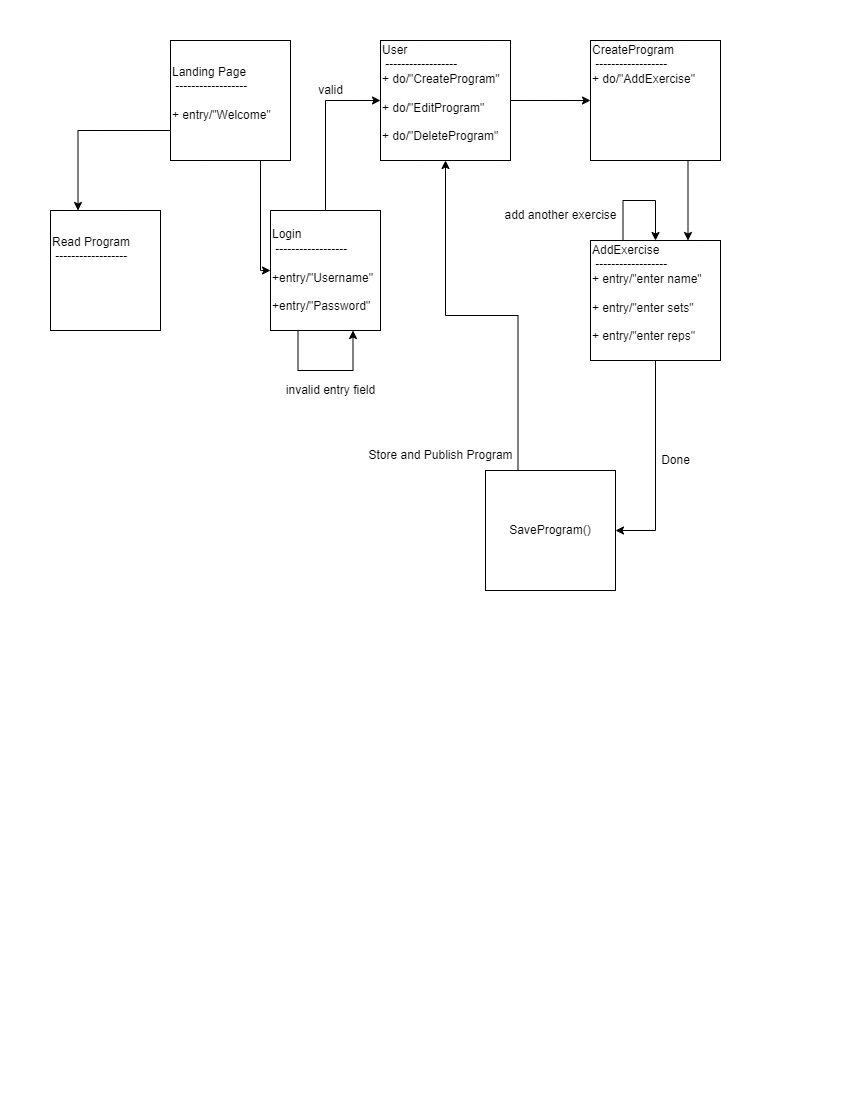

The diagram above was exported from draw.io. Its source (the exported page's mxGraphModel, read from the mxfile embedded in the PNG):
<mxGraphModel dx="1434" dy="768" grid="1" gridSize="10" guides="1" tooltips="1" connect="1" arrows="1" fold="1" page="1" pageScale="1" pageWidth="850" pageHeight="1100" math="0" shadow="0">
  <root>
    <mxCell id="0" />
    <mxCell id="1" parent="0" />
    <mxCell id="_tF8wD0ud76K5K6tAd5h-7" style="edgeStyle=orthogonalEdgeStyle;rounded=0;orthogonalLoop=1;jettySize=auto;html=1;exitX=0.75;exitY=1;exitDx=0;exitDy=0;entryX=0;entryY=0.5;entryDx=0;entryDy=0;" edge="1" parent="1" source="_tF8wD0ud76K5K6tAd5h-1" target="_tF8wD0ud76K5K6tAd5h-2">
      <mxGeometry relative="1" as="geometry">
        <Array as="points">
          <mxPoint x="260" y="270" />
        </Array>
      </mxGeometry>
    </mxCell>
    <mxCell id="_tF8wD0ud76K5K6tAd5h-10" style="edgeStyle=orthogonalEdgeStyle;rounded=0;orthogonalLoop=1;jettySize=auto;html=1;exitX=0;exitY=0.75;exitDx=0;exitDy=0;entryX=0.25;entryY=0;entryDx=0;entryDy=0;" edge="1" parent="1" source="_tF8wD0ud76K5K6tAd5h-1" target="_tF8wD0ud76K5K6tAd5h-9">
      <mxGeometry relative="1" as="geometry" />
    </mxCell>
    <mxCell id="_tF8wD0ud76K5K6tAd5h-1" value="Landing Page&lt;br&gt;&amp;nbsp;------------------&lt;br&gt;&lt;br&gt;+ entry/&quot;Welcome&quot;&lt;br&gt;&lt;br&gt;" style="whiteSpace=wrap;html=1;align=left;" vertex="1" parent="1">
      <mxGeometry x="170" y="40" width="120" height="120" as="geometry" />
    </mxCell>
    <mxCell id="_tF8wD0ud76K5K6tAd5h-13" style="edgeStyle=orthogonalEdgeStyle;rounded=0;orthogonalLoop=1;jettySize=auto;html=1;exitX=0.5;exitY=0;exitDx=0;exitDy=0;entryX=0;entryY=0.5;entryDx=0;entryDy=0;" edge="1" parent="1" source="_tF8wD0ud76K5K6tAd5h-2" target="_tF8wD0ud76K5K6tAd5h-12">
      <mxGeometry relative="1" as="geometry" />
    </mxCell>
    <mxCell id="_tF8wD0ud76K5K6tAd5h-2" value="Login&lt;br&gt;&amp;nbsp;------------------&lt;br&gt;&lt;br&gt;+entry/&quot;Username&quot;&lt;br&gt;&lt;br&gt;&lt;div style=&quot;&quot;&gt;&lt;span style=&quot;background-color: initial;&quot;&gt;+entry/&quot;Password&quot;&lt;/span&gt;&lt;/div&gt;" style="whiteSpace=wrap;html=1;align=left;" vertex="1" parent="1">
      <mxGeometry x="270" y="210" width="110" height="120" as="geometry" />
    </mxCell>
    <mxCell id="_tF8wD0ud76K5K6tAd5h-3" style="edgeStyle=orthogonalEdgeStyle;rounded=0;orthogonalLoop=1;jettySize=auto;html=1;exitX=0.25;exitY=1;exitDx=0;exitDy=0;entryX=0.75;entryY=1;entryDx=0;entryDy=0;" edge="1" parent="1" source="_tF8wD0ud76K5K6tAd5h-2" target="_tF8wD0ud76K5K6tAd5h-2">
      <mxGeometry relative="1" as="geometry">
        <Array as="points">
          <mxPoint x="298" y="370" />
          <mxPoint x="353" y="370" />
        </Array>
      </mxGeometry>
    </mxCell>
    <mxCell id="_tF8wD0ud76K5K6tAd5h-4" value="invalid entry field" style="text;html=1;align=center;verticalAlign=middle;resizable=0;points=[];autosize=1;strokeColor=none;fillColor=none;" vertex="1" parent="1">
      <mxGeometry x="275" y="375" width="110" height="30" as="geometry" />
    </mxCell>
    <mxCell id="_tF8wD0ud76K5K6tAd5h-9" value="Read Program&lt;br&gt;&amp;nbsp;------------------&lt;br&gt;&lt;br&gt;&lt;br&gt;&lt;br&gt;" style="whiteSpace=wrap;html=1;align=left;" vertex="1" parent="1">
      <mxGeometry x="50" y="210" width="110" height="120" as="geometry" />
    </mxCell>
    <mxCell id="_tF8wD0ud76K5K6tAd5h-17" style="edgeStyle=orthogonalEdgeStyle;rounded=0;orthogonalLoop=1;jettySize=auto;html=1;exitX=1;exitY=0.5;exitDx=0;exitDy=0;entryX=0;entryY=0.5;entryDx=0;entryDy=0;" edge="1" parent="1" source="_tF8wD0ud76K5K6tAd5h-12" target="_tF8wD0ud76K5K6tAd5h-16">
      <mxGeometry relative="1" as="geometry" />
    </mxCell>
    <mxCell id="_tF8wD0ud76K5K6tAd5h-12" value="User&lt;br&gt;&amp;nbsp;------------------&lt;br&gt;&lt;div style=&quot;&quot;&gt;&lt;span style=&quot;background-color: initial;&quot;&gt;+ do/&quot;CreateProgram&quot;&lt;br&gt;&lt;br&gt;&lt;/span&gt;&lt;/div&gt;&lt;div style=&quot;&quot;&gt;+ do/&quot;EditProgram&quot;&lt;br&gt;&lt;br&gt;&lt;/div&gt;&lt;div style=&quot;&quot;&gt;+ do/&quot;DeleteProgram&quot;&lt;span style=&quot;background-color: initial;&quot;&gt;&lt;br&gt;&lt;br&gt;&lt;/span&gt;&lt;/div&gt;" style="whiteSpace=wrap;html=1;align=left;" vertex="1" parent="1">
      <mxGeometry x="380" y="40" width="130" height="120" as="geometry" />
    </mxCell>
    <mxCell id="_tF8wD0ud76K5K6tAd5h-14" value="valid" style="text;html=1;align=center;verticalAlign=middle;resizable=0;points=[];autosize=1;strokeColor=none;fillColor=none;" vertex="1" parent="1">
      <mxGeometry x="305" y="75" width="50" height="30" as="geometry" />
    </mxCell>
    <mxCell id="_tF8wD0ud76K5K6tAd5h-20" style="edgeStyle=orthogonalEdgeStyle;rounded=0;orthogonalLoop=1;jettySize=auto;html=1;exitX=0.75;exitY=1;exitDx=0;exitDy=0;entryX=0.75;entryY=0;entryDx=0;entryDy=0;" edge="1" parent="1" source="_tF8wD0ud76K5K6tAd5h-16" target="_tF8wD0ud76K5K6tAd5h-18">
      <mxGeometry relative="1" as="geometry" />
    </mxCell>
    <mxCell id="_tF8wD0ud76K5K6tAd5h-16" value="CreateProgram&lt;br&gt;&amp;nbsp;------------------&lt;br&gt;&lt;div style=&quot;&quot;&gt;&lt;span style=&quot;background-color: initial;&quot;&gt;+ do/&quot;AddExercise&quot;&lt;br&gt;&lt;br&gt;&lt;/span&gt;&lt;/div&gt;&lt;div style=&quot;&quot;&gt;&lt;br&gt;&lt;br&gt;&lt;/div&gt;&lt;div style=&quot;&quot;&gt;&lt;span style=&quot;background-color: initial;&quot;&gt;&lt;br&gt;&lt;br&gt;&lt;/span&gt;&lt;/div&gt;" style="whiteSpace=wrap;html=1;align=left;" vertex="1" parent="1">
      <mxGeometry x="590" y="40" width="130" height="120" as="geometry" />
    </mxCell>
    <mxCell id="_tF8wD0ud76K5K6tAd5h-23" style="edgeStyle=orthogonalEdgeStyle;rounded=0;orthogonalLoop=1;jettySize=auto;html=1;exitX=0.5;exitY=1;exitDx=0;exitDy=0;entryX=1;entryY=0.5;entryDx=0;entryDy=0;" edge="1" parent="1" source="_tF8wD0ud76K5K6tAd5h-18" target="_tF8wD0ud76K5K6tAd5h-22">
      <mxGeometry relative="1" as="geometry" />
    </mxCell>
    <mxCell id="_tF8wD0ud76K5K6tAd5h-18" value="AddExercise&lt;br&gt;&amp;nbsp;------------------&lt;br&gt;&lt;div style=&quot;&quot;&gt;&lt;span style=&quot;background-color: initial;&quot;&gt;+ entry/&quot;enter name&quot;&lt;br&gt;&lt;br&gt;&lt;/span&gt;&lt;/div&gt;&lt;div style=&quot;&quot;&gt;+ entry/&quot;enter sets&quot;&lt;br&gt;&lt;br&gt;&lt;/div&gt;&lt;div style=&quot;&quot;&gt;&lt;span style=&quot;background-color: initial;&quot;&gt;+ entry/&quot;enter reps&quot;&lt;br&gt;&lt;br&gt;&lt;/span&gt;&lt;/div&gt;" style="whiteSpace=wrap;html=1;align=left;" vertex="1" parent="1">
      <mxGeometry x="590" y="240" width="130" height="120" as="geometry" />
    </mxCell>
    <mxCell id="_tF8wD0ud76K5K6tAd5h-25" style="edgeStyle=orthogonalEdgeStyle;rounded=0;orthogonalLoop=1;jettySize=auto;html=1;exitX=0.25;exitY=0;exitDx=0;exitDy=0;entryX=0.5;entryY=1;entryDx=0;entryDy=0;" edge="1" parent="1" source="_tF8wD0ud76K5K6tAd5h-22" target="_tF8wD0ud76K5K6tAd5h-12">
      <mxGeometry relative="1" as="geometry" />
    </mxCell>
    <mxCell id="_tF8wD0ud76K5K6tAd5h-22" value="SaveProgram()" style="whiteSpace=wrap;html=1;align=center;" vertex="1" parent="1">
      <mxGeometry x="485" y="470" width="130" height="120" as="geometry" />
    </mxCell>
    <mxCell id="_tF8wD0ud76K5K6tAd5h-24" value="add another exercise" style="text;html=1;align=center;verticalAlign=middle;resizable=0;points=[];autosize=1;strokeColor=none;fillColor=none;" vertex="1" parent="1">
      <mxGeometry x="490" y="200" width="140" height="30" as="geometry" />
    </mxCell>
    <mxCell id="_tF8wD0ud76K5K6tAd5h-26" style="edgeStyle=orthogonalEdgeStyle;rounded=0;orthogonalLoop=1;jettySize=auto;html=1;exitX=0.25;exitY=0;exitDx=0;exitDy=0;entryX=0.5;entryY=0;entryDx=0;entryDy=0;" edge="1" parent="1" source="_tF8wD0ud76K5K6tAd5h-18" target="_tF8wD0ud76K5K6tAd5h-18">
      <mxGeometry relative="1" as="geometry">
        <Array as="points">
          <mxPoint x="623" y="200" />
          <mxPoint x="655" y="200" />
        </Array>
      </mxGeometry>
    </mxCell>
    <mxCell id="_tF8wD0ud76K5K6tAd5h-27" value="Done" style="text;html=1;align=center;verticalAlign=middle;resizable=0;points=[];autosize=1;strokeColor=none;fillColor=none;" vertex="1" parent="1">
      <mxGeometry x="650" y="445" width="50" height="30" as="geometry" />
    </mxCell>
    <mxCell id="_tF8wD0ud76K5K6tAd5h-28" value="Store and Publish Program" style="text;html=1;align=center;verticalAlign=middle;resizable=0;points=[];autosize=1;strokeColor=none;fillColor=none;" vertex="1" parent="1">
      <mxGeometry x="355" y="440" width="170" height="30" as="geometry" />
    </mxCell>
  </root>
</mxGraphModel>